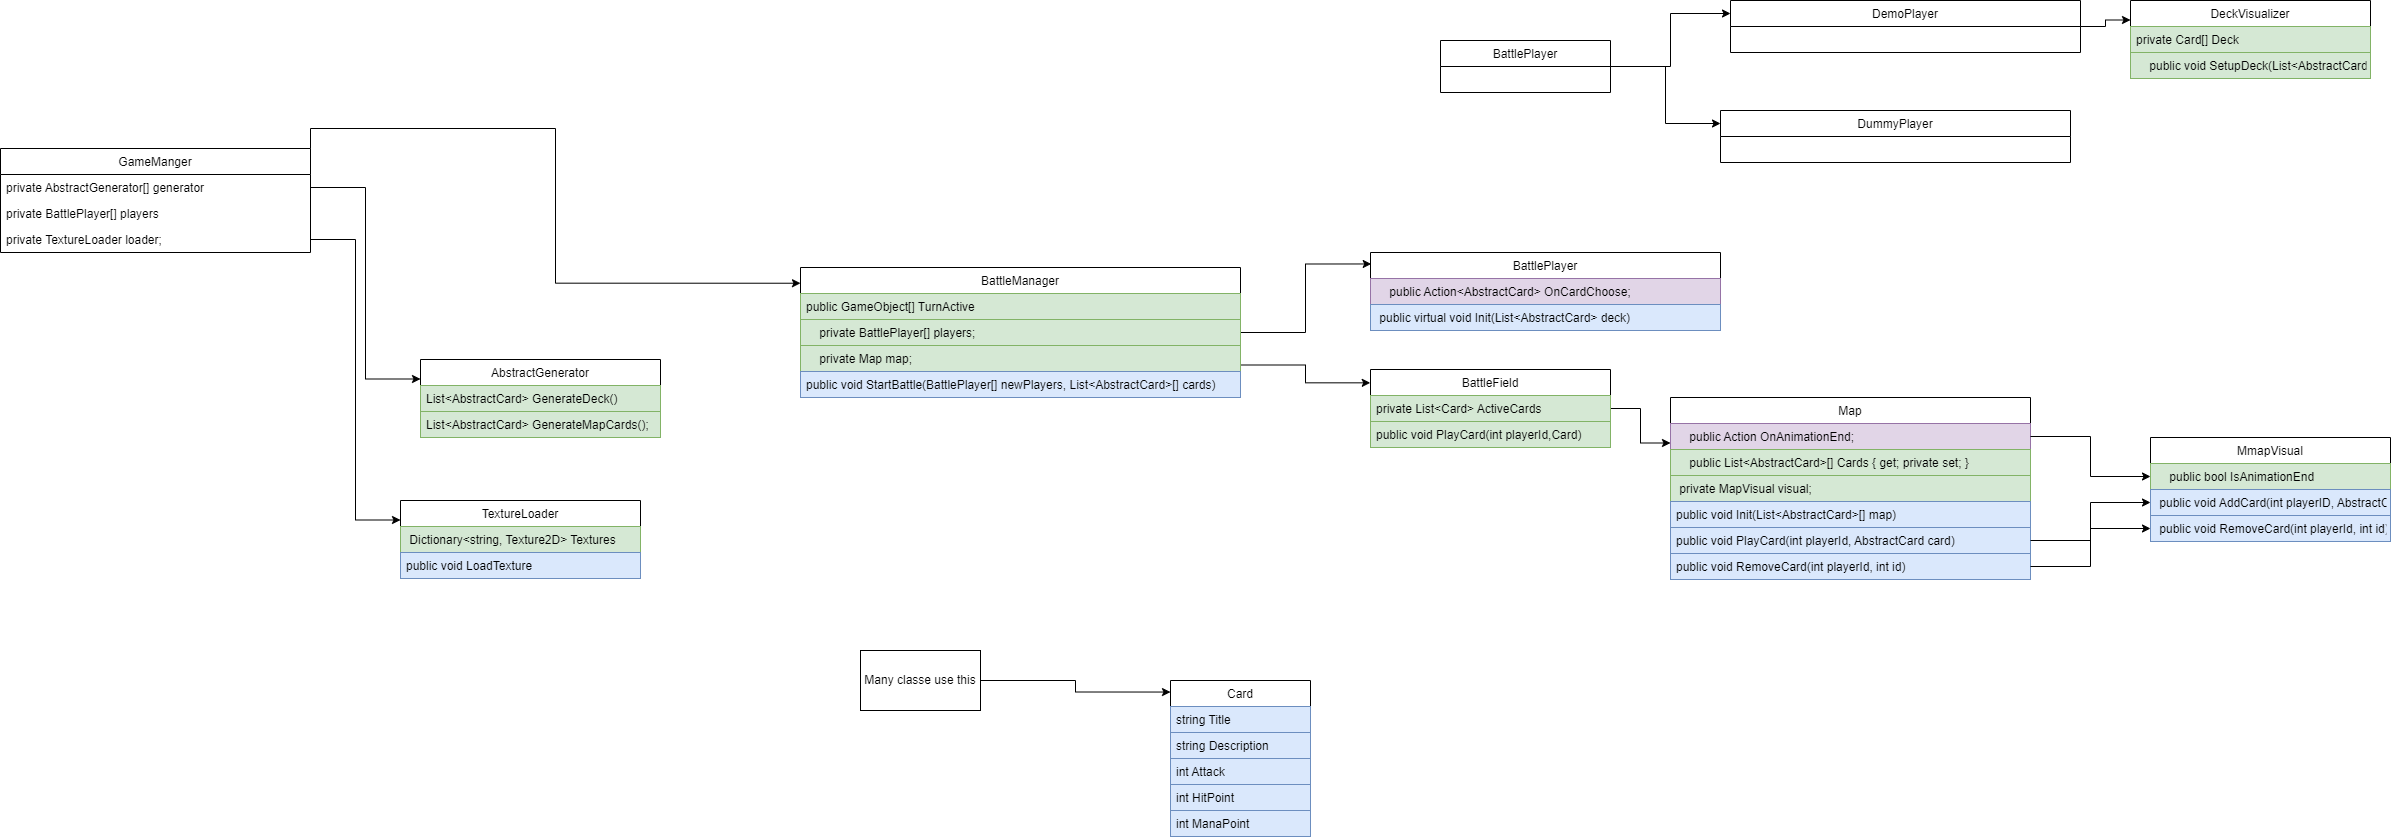

The diagram above was exported from draw.io. Its source (the exported page's mxGraphModel, read from the mxfile embedded in the PNG):
<mxGraphModel dx="3197" dy="1442" grid="1" gridSize="10" guides="1" tooltips="1" connect="1" arrows="1" fold="1" page="1" pageScale="1" pageWidth="827" pageHeight="1169" math="0" shadow="0">
  <root>
    <mxCell id="0" />
    <mxCell id="1" parent="0" />
    <mxCell id="rP1w53o6VtjwBLD-X6cs-49" style="edgeStyle=orthogonalEdgeStyle;rounded=0;orthogonalLoop=1;jettySize=auto;html=1;entryX=0.002;entryY=0.147;entryDx=0;entryDy=0;entryPerimeter=0;" parent="1" source="rP1w53o6VtjwBLD-X6cs-5" target="rP1w53o6VtjwBLD-X6cs-33" edge="1">
      <mxGeometry relative="1" as="geometry" />
    </mxCell>
    <mxCell id="rP1w53o6VtjwBLD-X6cs-52" style="edgeStyle=orthogonalEdgeStyle;rounded=0;orthogonalLoop=1;jettySize=auto;html=1;entryX=-0.001;entryY=0.171;entryDx=0;entryDy=0;entryPerimeter=0;exitX=1;exitY=0.75;exitDx=0;exitDy=0;" parent="1" source="rP1w53o6VtjwBLD-X6cs-5" target="rP1w53o6VtjwBLD-X6cs-46" edge="1">
      <mxGeometry relative="1" as="geometry" />
    </mxCell>
    <mxCell id="rP1w53o6VtjwBLD-X6cs-5" value="BattleManager" style="swimlane;fontStyle=0;childLayout=stackLayout;horizontal=1;startSize=26;fillColor=none;horizontalStack=0;resizeParent=1;resizeParentMax=0;resizeLast=0;collapsible=1;marginBottom=0;" parent="1" vertex="1">
      <mxGeometry x="110" y="337" width="440" height="130" as="geometry" />
    </mxCell>
    <mxCell id="rP1w53o6VtjwBLD-X6cs-53" value="public GameObject[] TurnActive" style="text;strokeColor=#82b366;fillColor=#d5e8d4;align=left;verticalAlign=top;spacingLeft=4;spacingRight=4;overflow=hidden;rotatable=0;points=[[0,0.5],[1,0.5]];portConstraint=eastwest;" parent="rP1w53o6VtjwBLD-X6cs-5" vertex="1">
      <mxGeometry y="26" width="440" height="26" as="geometry" />
    </mxCell>
    <mxCell id="rP1w53o6VtjwBLD-X6cs-7" value="    private BattlePlayer[] players;" style="text;strokeColor=#82b366;fillColor=#d5e8d4;align=left;verticalAlign=top;spacingLeft=4;spacingRight=4;overflow=hidden;rotatable=0;points=[[0,0.5],[1,0.5]];portConstraint=eastwest;" parent="rP1w53o6VtjwBLD-X6cs-5" vertex="1">
      <mxGeometry y="52" width="440" height="26" as="geometry" />
    </mxCell>
    <mxCell id="izqAdmZ1cEHdnzw4I20F-7" value="    private Map map;&#10;" style="text;strokeColor=#82b366;fillColor=#d5e8d4;align=left;verticalAlign=top;spacingLeft=4;spacingRight=4;overflow=hidden;rotatable=0;points=[[0,0.5],[1,0.5]];portConstraint=eastwest;" vertex="1" parent="rP1w53o6VtjwBLD-X6cs-5">
      <mxGeometry y="78" width="440" height="26" as="geometry" />
    </mxCell>
    <mxCell id="izqAdmZ1cEHdnzw4I20F-12" value="public void StartBattle(BattlePlayer[] newPlayers, List&lt;AbstractCard&gt;[] cards)" style="text;strokeColor=#6c8ebf;fillColor=#dae8fc;align=left;verticalAlign=top;spacingLeft=4;spacingRight=4;overflow=hidden;rotatable=0;points=[[0,0.5],[1,0.5]];portConstraint=eastwest;" vertex="1" parent="rP1w53o6VtjwBLD-X6cs-5">
      <mxGeometry y="104" width="440" height="26" as="geometry" />
    </mxCell>
    <mxCell id="izqAdmZ1cEHdnzw4I20F-43" style="edgeStyle=orthogonalEdgeStyle;rounded=0;orthogonalLoop=1;jettySize=auto;html=1;entryX=0;entryY=0.121;entryDx=0;entryDy=0;entryPerimeter=0;exitX=1;exitY=0;exitDx=0;exitDy=0;" edge="1" parent="1" source="rP1w53o6VtjwBLD-X6cs-18" target="rP1w53o6VtjwBLD-X6cs-5">
      <mxGeometry relative="1" as="geometry" />
    </mxCell>
    <mxCell id="rP1w53o6VtjwBLD-X6cs-18" value="GameManger" style="swimlane;fontStyle=0;childLayout=stackLayout;horizontal=1;startSize=26;fillColor=none;horizontalStack=0;resizeParent=1;resizeParentMax=0;resizeLast=0;collapsible=1;marginBottom=0;" parent="1" vertex="1">
      <mxGeometry x="-690" y="218" width="310" height="104" as="geometry" />
    </mxCell>
    <mxCell id="rP1w53o6VtjwBLD-X6cs-19" value="private AbstractGenerator[] generator " style="text;strokeColor=none;fillColor=none;align=left;verticalAlign=top;spacingLeft=4;spacingRight=4;overflow=hidden;rotatable=0;points=[[0,0.5],[1,0.5]];portConstraint=eastwest;" parent="rP1w53o6VtjwBLD-X6cs-18" vertex="1">
      <mxGeometry y="26" width="310" height="26" as="geometry" />
    </mxCell>
    <mxCell id="izqAdmZ1cEHdnzw4I20F-4" value="private BattlePlayer[] players " style="text;strokeColor=none;fillColor=none;align=left;verticalAlign=top;spacingLeft=4;spacingRight=4;overflow=hidden;rotatable=0;points=[[0,0.5],[1,0.5]];portConstraint=eastwest;" vertex="1" parent="rP1w53o6VtjwBLD-X6cs-18">
      <mxGeometry y="52" width="310" height="26" as="geometry" />
    </mxCell>
    <mxCell id="rP1w53o6VtjwBLD-X6cs-20" value="private TextureLoader loader;" style="text;strokeColor=none;fillColor=none;align=left;verticalAlign=top;spacingLeft=4;spacingRight=4;overflow=hidden;rotatable=0;points=[[0,0.5],[1,0.5]];portConstraint=eastwest;" parent="rP1w53o6VtjwBLD-X6cs-18" vertex="1">
      <mxGeometry y="78" width="310" height="26" as="geometry" />
    </mxCell>
    <mxCell id="rP1w53o6VtjwBLD-X6cs-26" value="Card" style="swimlane;fontStyle=0;childLayout=stackLayout;horizontal=1;startSize=26;fillColor=none;horizontalStack=0;resizeParent=1;resizeParentMax=0;resizeLast=0;collapsible=1;marginBottom=0;" parent="1" vertex="1">
      <mxGeometry x="480" y="750" width="140" height="156" as="geometry" />
    </mxCell>
    <mxCell id="rP1w53o6VtjwBLD-X6cs-27" value="string Title" style="text;strokeColor=#6c8ebf;fillColor=#dae8fc;align=left;verticalAlign=top;spacingLeft=4;spacingRight=4;overflow=hidden;rotatable=0;points=[[0,0.5],[1,0.5]];portConstraint=eastwest;" parent="rP1w53o6VtjwBLD-X6cs-26" vertex="1">
      <mxGeometry y="26" width="140" height="26" as="geometry" />
    </mxCell>
    <mxCell id="rP1w53o6VtjwBLD-X6cs-28" value="string Description" style="text;strokeColor=#6c8ebf;fillColor=#dae8fc;align=left;verticalAlign=top;spacingLeft=4;spacingRight=4;overflow=hidden;rotatable=0;points=[[0,0.5],[1,0.5]];portConstraint=eastwest;" parent="rP1w53o6VtjwBLD-X6cs-26" vertex="1">
      <mxGeometry y="52" width="140" height="26" as="geometry" />
    </mxCell>
    <mxCell id="rP1w53o6VtjwBLD-X6cs-29" value="int Attack" style="text;strokeColor=#6c8ebf;fillColor=#dae8fc;align=left;verticalAlign=top;spacingLeft=4;spacingRight=4;overflow=hidden;rotatable=0;points=[[0,0.5],[1,0.5]];portConstraint=eastwest;" parent="rP1w53o6VtjwBLD-X6cs-26" vertex="1">
      <mxGeometry y="78" width="140" height="26" as="geometry" />
    </mxCell>
    <mxCell id="rP1w53o6VtjwBLD-X6cs-30" value="int HitPoint" style="text;strokeColor=#6c8ebf;fillColor=#dae8fc;align=left;verticalAlign=top;spacingLeft=4;spacingRight=4;overflow=hidden;rotatable=0;points=[[0,0.5],[1,0.5]];portConstraint=eastwest;" parent="rP1w53o6VtjwBLD-X6cs-26" vertex="1">
      <mxGeometry y="104" width="140" height="26" as="geometry" />
    </mxCell>
    <mxCell id="rP1w53o6VtjwBLD-X6cs-31" value="int ManaPoint" style="text;strokeColor=#6c8ebf;fillColor=#dae8fc;align=left;verticalAlign=top;spacingLeft=4;spacingRight=4;overflow=hidden;rotatable=0;points=[[0,0.5],[1,0.5]];portConstraint=eastwest;" parent="rP1w53o6VtjwBLD-X6cs-26" vertex="1">
      <mxGeometry y="130" width="140" height="26" as="geometry" />
    </mxCell>
    <mxCell id="rP1w53o6VtjwBLD-X6cs-33" value="BattlePlayer" style="swimlane;fontStyle=0;childLayout=stackLayout;horizontal=1;startSize=26;fillColor=none;horizontalStack=0;resizeParent=1;resizeParentMax=0;resizeLast=0;collapsible=1;marginBottom=0;" parent="1" vertex="1">
      <mxGeometry x="680" y="322" width="350" height="78" as="geometry" />
    </mxCell>
    <mxCell id="rP1w53o6VtjwBLD-X6cs-41" value="    public Action&lt;AbstractCard&gt; OnCardChoose;&#10;" style="text;strokeColor=#9673a6;fillColor=#e1d5e7;align=left;verticalAlign=top;spacingLeft=4;spacingRight=4;overflow=hidden;rotatable=0;points=[[0,0.5],[1,0.5]];portConstraint=eastwest;" parent="rP1w53o6VtjwBLD-X6cs-33" vertex="1">
      <mxGeometry y="26" width="350" height="26" as="geometry" />
    </mxCell>
    <mxCell id="rP1w53o6VtjwBLD-X6cs-55" value=" public virtual void Init(List&lt;AbstractCard&gt; deck)" style="text;strokeColor=#6c8ebf;fillColor=#dae8fc;align=left;verticalAlign=top;spacingLeft=4;spacingRight=4;overflow=hidden;rotatable=0;points=[[0,0.5],[1,0.5]];portConstraint=eastwest;" parent="rP1w53o6VtjwBLD-X6cs-33" vertex="1">
      <mxGeometry y="52" width="350" height="26" as="geometry" />
    </mxCell>
    <mxCell id="izqAdmZ1cEHdnzw4I20F-29" style="edgeStyle=orthogonalEdgeStyle;rounded=0;orthogonalLoop=1;jettySize=auto;html=1;entryX=0;entryY=0.25;entryDx=0;entryDy=0;" edge="1" parent="1" source="rP1w53o6VtjwBLD-X6cs-46" target="izqAdmZ1cEHdnzw4I20F-26">
      <mxGeometry relative="1" as="geometry" />
    </mxCell>
    <mxCell id="rP1w53o6VtjwBLD-X6cs-46" value="BattleField" style="swimlane;fontStyle=0;childLayout=stackLayout;horizontal=1;startSize=26;fillColor=none;horizontalStack=0;resizeParent=1;resizeParentMax=0;resizeLast=0;collapsible=1;marginBottom=0;" parent="1" vertex="1">
      <mxGeometry x="680" y="439" width="240" height="78" as="geometry" />
    </mxCell>
    <mxCell id="rP1w53o6VtjwBLD-X6cs-48" value="private List&lt;Card&gt; ActiveCards" style="text;strokeColor=#82b366;fillColor=#d5e8d4;align=left;verticalAlign=top;spacingLeft=4;spacingRight=4;overflow=hidden;rotatable=0;points=[[0,0.5],[1,0.5]];portConstraint=eastwest;" parent="rP1w53o6VtjwBLD-X6cs-46" vertex="1">
      <mxGeometry y="26" width="240" height="26" as="geometry" />
    </mxCell>
    <mxCell id="rP1w53o6VtjwBLD-X6cs-51" value="public void PlayCard(int playerId,Card)" style="text;strokeColor=#82b366;fillColor=#d5e8d4;align=left;verticalAlign=top;spacingLeft=4;spacingRight=4;overflow=hidden;rotatable=0;points=[[0,0.5],[1,0.5]];portConstraint=eastwest;" parent="rP1w53o6VtjwBLD-X6cs-46" vertex="1">
      <mxGeometry y="52" width="240" height="26" as="geometry" />
    </mxCell>
    <mxCell id="rP1w53o6VtjwBLD-X6cs-56" value="AbstractGenerator" style="swimlane;fontStyle=0;childLayout=stackLayout;horizontal=1;startSize=26;fillColor=none;horizontalStack=0;resizeParent=1;resizeParentMax=0;resizeLast=0;collapsible=1;marginBottom=0;" parent="1" vertex="1">
      <mxGeometry x="-270" y="429" width="240" height="78" as="geometry" />
    </mxCell>
    <mxCell id="rP1w53o6VtjwBLD-X6cs-57" value="List&lt;AbstractCard&gt; GenerateDeck()" style="text;strokeColor=#82b366;fillColor=#d5e8d4;align=left;verticalAlign=top;spacingLeft=4;spacingRight=4;overflow=hidden;rotatable=0;points=[[0,0.5],[1,0.5]];portConstraint=eastwest;" parent="rP1w53o6VtjwBLD-X6cs-56" vertex="1">
      <mxGeometry y="26" width="240" height="26" as="geometry" />
    </mxCell>
    <mxCell id="rP1w53o6VtjwBLD-X6cs-58" value="List&lt;AbstractCard&gt; GenerateMapCards();" style="text;strokeColor=#82b366;fillColor=#d5e8d4;align=left;verticalAlign=top;spacingLeft=4;spacingRight=4;overflow=hidden;rotatable=0;points=[[0,0.5],[1,0.5]];portConstraint=eastwest;" parent="rP1w53o6VtjwBLD-X6cs-56" vertex="1">
      <mxGeometry y="52" width="240" height="26" as="geometry" />
    </mxCell>
    <mxCell id="izqAdmZ1cEHdnzw4I20F-1" value="TextureLoader" style="swimlane;fontStyle=0;childLayout=stackLayout;horizontal=1;startSize=26;fillColor=none;horizontalStack=0;resizeParent=1;resizeParentMax=0;resizeLast=0;collapsible=1;marginBottom=0;" vertex="1" parent="1">
      <mxGeometry x="-290" y="570" width="240" height="78" as="geometry" />
    </mxCell>
    <mxCell id="izqAdmZ1cEHdnzw4I20F-2" value=" Dictionary&lt;string, Texture2D&gt; Textures " style="text;strokeColor=#82b366;fillColor=#d5e8d4;align=left;verticalAlign=top;spacingLeft=4;spacingRight=4;overflow=hidden;rotatable=0;points=[[0,0.5],[1,0.5]];portConstraint=eastwest;" vertex="1" parent="izqAdmZ1cEHdnzw4I20F-1">
      <mxGeometry y="26" width="240" height="26" as="geometry" />
    </mxCell>
    <mxCell id="izqAdmZ1cEHdnzw4I20F-3" value="public void LoadTexture" style="text;strokeColor=#6c8ebf;fillColor=#dae8fc;align=left;verticalAlign=top;spacingLeft=4;spacingRight=4;overflow=hidden;rotatable=0;points=[[0,0.5],[1,0.5]];portConstraint=eastwest;" vertex="1" parent="izqAdmZ1cEHdnzw4I20F-1">
      <mxGeometry y="52" width="240" height="26" as="geometry" />
    </mxCell>
    <mxCell id="izqAdmZ1cEHdnzw4I20F-6" style="edgeStyle=orthogonalEdgeStyle;rounded=0;orthogonalLoop=1;jettySize=auto;html=1;entryX=0;entryY=0.25;entryDx=0;entryDy=0;" edge="1" parent="1" source="rP1w53o6VtjwBLD-X6cs-20" target="izqAdmZ1cEHdnzw4I20F-1">
      <mxGeometry relative="1" as="geometry" />
    </mxCell>
    <mxCell id="izqAdmZ1cEHdnzw4I20F-13" value="DeckVisualizer" style="swimlane;fontStyle=0;childLayout=stackLayout;horizontal=1;startSize=26;fillColor=none;horizontalStack=0;resizeParent=1;resizeParentMax=0;resizeLast=0;collapsible=1;marginBottom=0;" vertex="1" parent="1">
      <mxGeometry x="1440" y="70" width="240" height="78" as="geometry" />
    </mxCell>
    <mxCell id="izqAdmZ1cEHdnzw4I20F-14" value="private Card[] Deck " style="text;strokeColor=#82b366;fillColor=#d5e8d4;align=left;verticalAlign=top;spacingLeft=4;spacingRight=4;overflow=hidden;rotatable=0;points=[[0,0.5],[1,0.5]];portConstraint=eastwest;" vertex="1" parent="izqAdmZ1cEHdnzw4I20F-13">
      <mxGeometry y="26" width="240" height="26" as="geometry" />
    </mxCell>
    <mxCell id="izqAdmZ1cEHdnzw4I20F-15" value="    public void SetupDeck(List&lt;AbstractCard&gt; cards)&#10;" style="text;strokeColor=#82b366;fillColor=#d5e8d4;align=left;verticalAlign=top;spacingLeft=4;spacingRight=4;overflow=hidden;rotatable=0;points=[[0,0.5],[1,0.5]];portConstraint=eastwest;" vertex="1" parent="izqAdmZ1cEHdnzw4I20F-13">
      <mxGeometry y="52" width="240" height="26" as="geometry" />
    </mxCell>
    <mxCell id="izqAdmZ1cEHdnzw4I20F-22" style="edgeStyle=orthogonalEdgeStyle;rounded=0;orthogonalLoop=1;jettySize=auto;html=1;entryX=0;entryY=0.25;entryDx=0;entryDy=0;" edge="1" parent="1" source="izqAdmZ1cEHdnzw4I20F-16" target="izqAdmZ1cEHdnzw4I20F-19">
      <mxGeometry relative="1" as="geometry" />
    </mxCell>
    <mxCell id="izqAdmZ1cEHdnzw4I20F-24" style="edgeStyle=orthogonalEdgeStyle;rounded=0;orthogonalLoop=1;jettySize=auto;html=1;entryX=0;entryY=0.25;entryDx=0;entryDy=0;" edge="1" parent="1" source="izqAdmZ1cEHdnzw4I20F-16" target="izqAdmZ1cEHdnzw4I20F-23">
      <mxGeometry relative="1" as="geometry" />
    </mxCell>
    <mxCell id="izqAdmZ1cEHdnzw4I20F-16" value="BattlePlayer" style="swimlane;fontStyle=0;childLayout=stackLayout;horizontal=1;startSize=26;fillColor=none;horizontalStack=0;resizeParent=1;resizeParentMax=0;resizeLast=0;collapsible=1;marginBottom=0;" vertex="1" parent="1">
      <mxGeometry x="750" y="110" width="170" height="52" as="geometry" />
    </mxCell>
    <mxCell id="izqAdmZ1cEHdnzw4I20F-25" style="edgeStyle=orthogonalEdgeStyle;rounded=0;orthogonalLoop=1;jettySize=auto;html=1;entryX=0;entryY=0.25;entryDx=0;entryDy=0;" edge="1" parent="1" source="izqAdmZ1cEHdnzw4I20F-19" target="izqAdmZ1cEHdnzw4I20F-13">
      <mxGeometry relative="1" as="geometry" />
    </mxCell>
    <mxCell id="izqAdmZ1cEHdnzw4I20F-19" value="DemoPlayer" style="swimlane;fontStyle=0;childLayout=stackLayout;horizontal=1;startSize=26;fillColor=none;horizontalStack=0;resizeParent=1;resizeParentMax=0;resizeLast=0;collapsible=1;marginBottom=0;" vertex="1" parent="1">
      <mxGeometry x="1040" y="70" width="350" height="52" as="geometry" />
    </mxCell>
    <mxCell id="izqAdmZ1cEHdnzw4I20F-23" value="DummyPlayer" style="swimlane;fontStyle=0;childLayout=stackLayout;horizontal=1;startSize=26;fillColor=none;horizontalStack=0;resizeParent=1;resizeParentMax=0;resizeLast=0;collapsible=1;marginBottom=0;" vertex="1" parent="1">
      <mxGeometry x="1030" y="180" width="350" height="52" as="geometry" />
    </mxCell>
    <mxCell id="izqAdmZ1cEHdnzw4I20F-26" value="Map" style="swimlane;fontStyle=0;childLayout=stackLayout;horizontal=1;startSize=26;fillColor=none;horizontalStack=0;resizeParent=1;resizeParentMax=0;resizeLast=0;collapsible=1;marginBottom=0;" vertex="1" parent="1">
      <mxGeometry x="980" y="467" width="360" height="182" as="geometry" />
    </mxCell>
    <mxCell id="izqAdmZ1cEHdnzw4I20F-27" value="    public Action OnAnimationEnd;&#10;" style="text;strokeColor=#9673a6;fillColor=#e1d5e7;align=left;verticalAlign=top;spacingLeft=4;spacingRight=4;overflow=hidden;rotatable=0;points=[[0,0.5],[1,0.5]];portConstraint=eastwest;" vertex="1" parent="izqAdmZ1cEHdnzw4I20F-26">
      <mxGeometry y="26" width="360" height="26" as="geometry" />
    </mxCell>
    <mxCell id="izqAdmZ1cEHdnzw4I20F-28" value="    public List&lt;AbstractCard&gt;[] Cards { get; private set; }&#10;" style="text;strokeColor=#82b366;fillColor=#d5e8d4;align=left;verticalAlign=top;spacingLeft=4;spacingRight=4;overflow=hidden;rotatable=0;points=[[0,0.5],[1,0.5]];portConstraint=eastwest;" vertex="1" parent="izqAdmZ1cEHdnzw4I20F-26">
      <mxGeometry y="52" width="360" height="26" as="geometry" />
    </mxCell>
    <mxCell id="izqAdmZ1cEHdnzw4I20F-30" value=" private MapVisual visual;" style="text;strokeColor=#82b366;fillColor=#d5e8d4;align=left;verticalAlign=top;spacingLeft=4;spacingRight=4;overflow=hidden;rotatable=0;points=[[0,0.5],[1,0.5]];portConstraint=eastwest;" vertex="1" parent="izqAdmZ1cEHdnzw4I20F-26">
      <mxGeometry y="78" width="360" height="26" as="geometry" />
    </mxCell>
    <mxCell id="izqAdmZ1cEHdnzw4I20F-31" value="public void Init(List&lt;AbstractCard&gt;[] map)" style="text;strokeColor=#6c8ebf;fillColor=#dae8fc;align=left;verticalAlign=top;spacingLeft=4;spacingRight=4;overflow=hidden;rotatable=0;points=[[0,0.5],[1,0.5]];portConstraint=eastwest;" vertex="1" parent="izqAdmZ1cEHdnzw4I20F-26">
      <mxGeometry y="104" width="360" height="26" as="geometry" />
    </mxCell>
    <mxCell id="izqAdmZ1cEHdnzw4I20F-32" value="public void PlayCard(int playerId, AbstractCard card)" style="text;strokeColor=#6c8ebf;fillColor=#dae8fc;align=left;verticalAlign=top;spacingLeft=4;spacingRight=4;overflow=hidden;rotatable=0;points=[[0,0.5],[1,0.5]];portConstraint=eastwest;" vertex="1" parent="izqAdmZ1cEHdnzw4I20F-26">
      <mxGeometry y="130" width="360" height="26" as="geometry" />
    </mxCell>
    <mxCell id="izqAdmZ1cEHdnzw4I20F-33" value="public void RemoveCard(int playerId, int id)" style="text;strokeColor=#6c8ebf;fillColor=#dae8fc;align=left;verticalAlign=top;spacingLeft=4;spacingRight=4;overflow=hidden;rotatable=0;points=[[0,0.5],[1,0.5]];portConstraint=eastwest;" vertex="1" parent="izqAdmZ1cEHdnzw4I20F-26">
      <mxGeometry y="156" width="360" height="26" as="geometry" />
    </mxCell>
    <mxCell id="izqAdmZ1cEHdnzw4I20F-34" value="MmapVisual" style="swimlane;fontStyle=0;childLayout=stackLayout;horizontal=1;startSize=26;fillColor=none;horizontalStack=0;resizeParent=1;resizeParentMax=0;resizeLast=0;collapsible=1;marginBottom=0;" vertex="1" parent="1">
      <mxGeometry x="1460" y="507" width="240" height="104" as="geometry" />
    </mxCell>
    <mxCell id="izqAdmZ1cEHdnzw4I20F-35" value="    public bool IsAnimationEnd&#10;" style="text;strokeColor=#82b366;fillColor=#d5e8d4;align=left;verticalAlign=top;spacingLeft=4;spacingRight=4;overflow=hidden;rotatable=0;points=[[0,0.5],[1,0.5]];portConstraint=eastwest;" vertex="1" parent="izqAdmZ1cEHdnzw4I20F-34">
      <mxGeometry y="26" width="240" height="26" as="geometry" />
    </mxCell>
    <mxCell id="izqAdmZ1cEHdnzw4I20F-36" value=" public void AddCard(int playerID, AbstractCard card)" style="text;strokeColor=#6c8ebf;fillColor=#dae8fc;align=left;verticalAlign=top;spacingLeft=4;spacingRight=4;overflow=hidden;rotatable=0;points=[[0,0.5],[1,0.5]];portConstraint=eastwest;" vertex="1" parent="izqAdmZ1cEHdnzw4I20F-34">
      <mxGeometry y="52" width="240" height="26" as="geometry" />
    </mxCell>
    <mxCell id="izqAdmZ1cEHdnzw4I20F-40" value=" public void RemoveCard(int playerId, int id)" style="text;strokeColor=#6c8ebf;fillColor=#dae8fc;align=left;verticalAlign=top;spacingLeft=4;spacingRight=4;overflow=hidden;rotatable=0;points=[[0,0.5],[1,0.5]];portConstraint=eastwest;" vertex="1" parent="izqAdmZ1cEHdnzw4I20F-34">
      <mxGeometry y="78" width="240" height="26" as="geometry" />
    </mxCell>
    <mxCell id="izqAdmZ1cEHdnzw4I20F-37" style="edgeStyle=orthogonalEdgeStyle;rounded=0;orthogonalLoop=1;jettySize=auto;html=1;" edge="1" parent="1" source="izqAdmZ1cEHdnzw4I20F-27" target="izqAdmZ1cEHdnzw4I20F-35">
      <mxGeometry relative="1" as="geometry" />
    </mxCell>
    <mxCell id="izqAdmZ1cEHdnzw4I20F-38" style="edgeStyle=orthogonalEdgeStyle;rounded=0;orthogonalLoop=1;jettySize=auto;html=1;entryX=0;entryY=0.5;entryDx=0;entryDy=0;" edge="1" parent="1" source="izqAdmZ1cEHdnzw4I20F-32" target="izqAdmZ1cEHdnzw4I20F-36">
      <mxGeometry relative="1" as="geometry" />
    </mxCell>
    <mxCell id="izqAdmZ1cEHdnzw4I20F-41" style="edgeStyle=orthogonalEdgeStyle;rounded=0;orthogonalLoop=1;jettySize=auto;html=1;entryX=0;entryY=0.5;entryDx=0;entryDy=0;" edge="1" parent="1" source="izqAdmZ1cEHdnzw4I20F-33" target="izqAdmZ1cEHdnzw4I20F-40">
      <mxGeometry relative="1" as="geometry" />
    </mxCell>
    <mxCell id="izqAdmZ1cEHdnzw4I20F-42" style="edgeStyle=orthogonalEdgeStyle;rounded=0;orthogonalLoop=1;jettySize=auto;html=1;entryX=0;entryY=0.25;entryDx=0;entryDy=0;" edge="1" parent="1" source="rP1w53o6VtjwBLD-X6cs-19" target="rP1w53o6VtjwBLD-X6cs-56">
      <mxGeometry relative="1" as="geometry" />
    </mxCell>
    <mxCell id="izqAdmZ1cEHdnzw4I20F-46" style="edgeStyle=orthogonalEdgeStyle;rounded=0;orthogonalLoop=1;jettySize=auto;html=1;entryX=0;entryY=0.074;entryDx=0;entryDy=0;entryPerimeter=0;" edge="1" parent="1" source="izqAdmZ1cEHdnzw4I20F-45" target="rP1w53o6VtjwBLD-X6cs-26">
      <mxGeometry relative="1" as="geometry" />
    </mxCell>
    <mxCell id="izqAdmZ1cEHdnzw4I20F-45" value="Many classe use this" style="rounded=0;whiteSpace=wrap;html=1;" vertex="1" parent="1">
      <mxGeometry x="170" y="720" width="120" height="60" as="geometry" />
    </mxCell>
  </root>
</mxGraphModel>